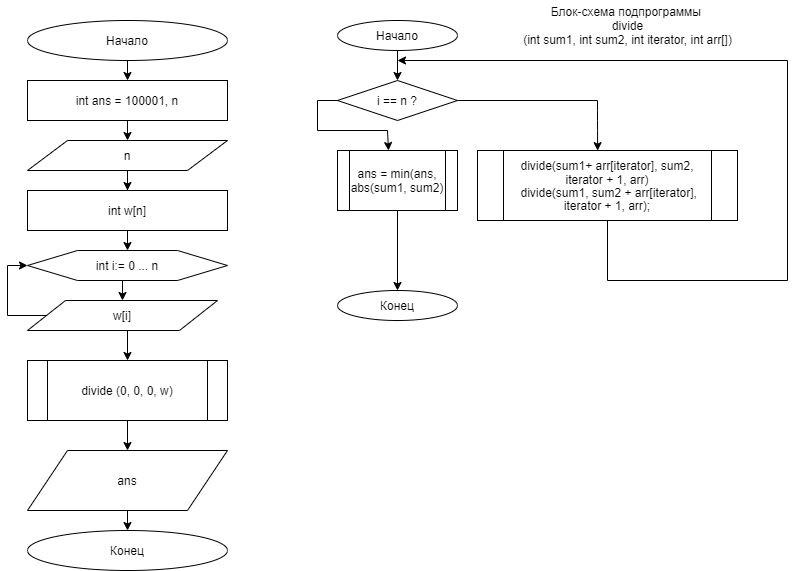

The diagram above was exported from draw.io. Its source (the exported page's mxGraphModel, read from the mxfile embedded in the PNG):
<mxGraphModel dx="1038" dy="580" grid="1" gridSize="10" guides="1" tooltips="1" connect="1" arrows="1" fold="1" page="1" pageScale="1" pageWidth="827" pageHeight="1169" math="0" shadow="0">
  <root>
    <mxCell id="mw4_cElVObrKoLL_jbk8-0" />
    <mxCell id="mw4_cElVObrKoLL_jbk8-1" parent="mw4_cElVObrKoLL_jbk8-0" />
    <mxCell id="9WtHjXwILPDmhQ8ADO23-6" style="edgeStyle=orthogonalEdgeStyle;rounded=0;orthogonalLoop=1;jettySize=auto;html=1;exitX=0.5;exitY=1;exitDx=0;exitDy=0;entryX=0.5;entryY=0;entryDx=0;entryDy=0;" parent="mw4_cElVObrKoLL_jbk8-1" source="u47FDeuEbN3frYzDHxQA-0" target="JHPgyuZjTdoj9CTPOydP-0" edge="1">
      <mxGeometry relative="1" as="geometry" />
    </mxCell>
    <mxCell id="u47FDeuEbN3frYzDHxQA-0" value="Начало" style="ellipse;whiteSpace=wrap;html=1;" parent="mw4_cElVObrKoLL_jbk8-1" vertex="1">
      <mxGeometry x="160" y="20" width="200" height="40" as="geometry" />
    </mxCell>
    <mxCell id="9WtHjXwILPDmhQ8ADO23-7" style="edgeStyle=orthogonalEdgeStyle;rounded=0;orthogonalLoop=1;jettySize=auto;html=1;exitX=0.5;exitY=1;exitDx=0;exitDy=0;entryX=0.5;entryY=0;entryDx=0;entryDy=0;" parent="mw4_cElVObrKoLL_jbk8-1" source="JHPgyuZjTdoj9CTPOydP-0" target="JHPgyuZjTdoj9CTPOydP-1" edge="1">
      <mxGeometry relative="1" as="geometry" />
    </mxCell>
    <mxCell id="JHPgyuZjTdoj9CTPOydP-0" value="int ans = 100001, n" style="rounded=0;whiteSpace=wrap;html=1;" parent="mw4_cElVObrKoLL_jbk8-1" vertex="1">
      <mxGeometry x="160" y="80" width="200" height="40" as="geometry" />
    </mxCell>
    <mxCell id="9WtHjXwILPDmhQ8ADO23-8" style="edgeStyle=orthogonalEdgeStyle;rounded=0;orthogonalLoop=1;jettySize=auto;html=1;exitX=0.5;exitY=1;exitDx=0;exitDy=0;" parent="mw4_cElVObrKoLL_jbk8-1" source="JHPgyuZjTdoj9CTPOydP-1" target="JHPgyuZjTdoj9CTPOydP-3" edge="1">
      <mxGeometry relative="1" as="geometry" />
    </mxCell>
    <mxCell id="JHPgyuZjTdoj9CTPOydP-1" value="n" style="shape=parallelogram;perimeter=parallelogramPerimeter;whiteSpace=wrap;html=1;" parent="mw4_cElVObrKoLL_jbk8-1" vertex="1">
      <mxGeometry x="160" y="140" width="200" height="30" as="geometry" />
    </mxCell>
    <mxCell id="9WtHjXwILPDmhQ8ADO23-9" style="edgeStyle=orthogonalEdgeStyle;rounded=0;orthogonalLoop=1;jettySize=auto;html=1;exitX=0.5;exitY=1;exitDx=0;exitDy=0;entryX=0.5;entryY=0;entryDx=0;entryDy=0;" parent="mw4_cElVObrKoLL_jbk8-1" source="JHPgyuZjTdoj9CTPOydP-3" target="9WtHjXwILPDmhQ8ADO23-0" edge="1">
      <mxGeometry relative="1" as="geometry" />
    </mxCell>
    <mxCell id="JHPgyuZjTdoj9CTPOydP-3" value="int w[n]" style="rounded=0;whiteSpace=wrap;html=1;" parent="mw4_cElVObrKoLL_jbk8-1" vertex="1">
      <mxGeometry x="160" y="190" width="200" height="40" as="geometry" />
    </mxCell>
    <mxCell id="T7yTrzP0i-ojV__6sDxZ-0" style="edgeStyle=orthogonalEdgeStyle;rounded=0;orthogonalLoop=1;jettySize=auto;html=1;exitX=0.5;exitY=1;exitDx=0;exitDy=0;entryX=0.5;entryY=0;entryDx=0;entryDy=0;" parent="mw4_cElVObrKoLL_jbk8-1" source="9WtHjXwILPDmhQ8ADO23-0" target="9WtHjXwILPDmhQ8ADO23-1" edge="1">
      <mxGeometry relative="1" as="geometry" />
    </mxCell>
    <mxCell id="9WtHjXwILPDmhQ8ADO23-0" value="int i:= 0 ... n" style="shape=hexagon;perimeter=hexagonPerimeter2;whiteSpace=wrap;html=1;" parent="mw4_cElVObrKoLL_jbk8-1" vertex="1">
      <mxGeometry x="160" y="250" width="200" height="30" as="geometry" />
    </mxCell>
    <mxCell id="T7yTrzP0i-ojV__6sDxZ-1" style="edgeStyle=orthogonalEdgeStyle;rounded=0;orthogonalLoop=1;jettySize=auto;html=1;exitX=0.5;exitY=1;exitDx=0;exitDy=0;entryX=0.5;entryY=0;entryDx=0;entryDy=0;" parent="mw4_cElVObrKoLL_jbk8-1" source="9WtHjXwILPDmhQ8ADO23-1" target="9WtHjXwILPDmhQ8ADO23-2" edge="1">
      <mxGeometry relative="1" as="geometry" />
    </mxCell>
    <mxCell id="eRodwbpoOBgkrX2nGo8z-0" style="edgeStyle=orthogonalEdgeStyle;rounded=0;orthogonalLoop=1;jettySize=auto;html=1;exitX=0;exitY=0.5;exitDx=0;exitDy=0;entryX=0;entryY=0.5;entryDx=0;entryDy=0;" parent="mw4_cElVObrKoLL_jbk8-1" source="9WtHjXwILPDmhQ8ADO23-1" target="9WtHjXwILPDmhQ8ADO23-0" edge="1">
      <mxGeometry relative="1" as="geometry">
        <Array as="points">
          <mxPoint x="140" y="315" />
          <mxPoint x="140" y="265" />
        </Array>
      </mxGeometry>
    </mxCell>
    <mxCell id="9WtHjXwILPDmhQ8ADO23-1" value="w[i]" style="shape=parallelogram;perimeter=parallelogramPerimeter;whiteSpace=wrap;html=1;" parent="mw4_cElVObrKoLL_jbk8-1" vertex="1">
      <mxGeometry x="160" y="300" width="190" height="30" as="geometry" />
    </mxCell>
    <mxCell id="T7yTrzP0i-ojV__6sDxZ-2" style="edgeStyle=orthogonalEdgeStyle;rounded=0;orthogonalLoop=1;jettySize=auto;html=1;exitX=0.5;exitY=1;exitDx=0;exitDy=0;" parent="mw4_cElVObrKoLL_jbk8-1" source="9WtHjXwILPDmhQ8ADO23-2" target="9WtHjXwILPDmhQ8ADO23-3" edge="1">
      <mxGeometry relative="1" as="geometry" />
    </mxCell>
    <mxCell id="9WtHjXwILPDmhQ8ADO23-2" value="divide (0, 0, 0, w)" style="shape=process;whiteSpace=wrap;html=1;backgroundOutline=1;" parent="mw4_cElVObrKoLL_jbk8-1" vertex="1">
      <mxGeometry x="160" y="360" width="200" height="60" as="geometry" />
    </mxCell>
    <mxCell id="T7yTrzP0i-ojV__6sDxZ-4" style="edgeStyle=orthogonalEdgeStyle;rounded=0;orthogonalLoop=1;jettySize=auto;html=1;exitX=0.5;exitY=1;exitDx=0;exitDy=0;entryX=0.5;entryY=0;entryDx=0;entryDy=0;" parent="mw4_cElVObrKoLL_jbk8-1" source="9WtHjXwILPDmhQ8ADO23-3" target="T7yTrzP0i-ojV__6sDxZ-3" edge="1">
      <mxGeometry relative="1" as="geometry" />
    </mxCell>
    <mxCell id="9WtHjXwILPDmhQ8ADO23-3" value="ans" style="shape=parallelogram;perimeter=parallelogramPerimeter;whiteSpace=wrap;html=1;" parent="mw4_cElVObrKoLL_jbk8-1" vertex="1">
      <mxGeometry x="160" y="450" width="200" height="60" as="geometry" />
    </mxCell>
    <mxCell id="T7yTrzP0i-ojV__6sDxZ-3" value="Конец" style="ellipse;whiteSpace=wrap;html=1;" parent="mw4_cElVObrKoLL_jbk8-1" vertex="1">
      <mxGeometry x="160.00000000000003" y="530" width="200" height="40" as="geometry" />
    </mxCell>
    <mxCell id="eRodwbpoOBgkrX2nGo8z-20" style="edgeStyle=orthogonalEdgeStyle;rounded=0;orthogonalLoop=1;jettySize=auto;html=1;exitX=0.5;exitY=1;exitDx=0;exitDy=0;entryX=0.5;entryY=0;entryDx=0;entryDy=0;" parent="mw4_cElVObrKoLL_jbk8-1" source="eRodwbpoOBgkrX2nGo8z-3" target="eRodwbpoOBgkrX2nGo8z-6" edge="1">
      <mxGeometry relative="1" as="geometry" />
    </mxCell>
    <mxCell id="eRodwbpoOBgkrX2nGo8z-3" value="Начало" style="ellipse;whiteSpace=wrap;html=1;" parent="mw4_cElVObrKoLL_jbk8-1" vertex="1">
      <mxGeometry x="470" y="20" width="120" height="30" as="geometry" />
    </mxCell>
    <mxCell id="eRodwbpoOBgkrX2nGo8z-6" value="i == n ?" style="rhombus;whiteSpace=wrap;html=1;" parent="mw4_cElVObrKoLL_jbk8-1" vertex="1">
      <mxGeometry x="470" y="80" width="120" height="40" as="geometry" />
    </mxCell>
    <mxCell id="eRodwbpoOBgkrX2nGo8z-22" style="edgeStyle=orthogonalEdgeStyle;rounded=0;orthogonalLoop=1;jettySize=auto;html=1;exitX=0.5;exitY=1;exitDx=0;exitDy=0;entryX=0.5;entryY=0;entryDx=0;entryDy=0;" parent="mw4_cElVObrKoLL_jbk8-1" source="eRodwbpoOBgkrX2nGo8z-8" target="eRodwbpoOBgkrX2nGo8z-23" edge="1">
      <mxGeometry relative="1" as="geometry">
        <mxPoint x="530" y="250" as="targetPoint" />
      </mxGeometry>
    </mxCell>
    <mxCell id="eRodwbpoOBgkrX2nGo8z-8" value="ans = min(ans, abs(sum1, sum2)" style="shape=process;whiteSpace=wrap;html=1;backgroundOutline=1;" parent="mw4_cElVObrKoLL_jbk8-1" vertex="1">
      <mxGeometry x="470" y="150" width="120" height="60" as="geometry" />
    </mxCell>
    <mxCell id="eRodwbpoOBgkrX2nGo8z-11" value="" style="endArrow=none;html=1;entryX=0;entryY=0.5;entryDx=0;entryDy=0;" parent="mw4_cElVObrKoLL_jbk8-1" target="eRodwbpoOBgkrX2nGo8z-6" edge="1">
      <mxGeometry width="50" height="50" relative="1" as="geometry">
        <mxPoint x="450" y="100" as="sourcePoint" />
        <mxPoint x="500" y="80" as="targetPoint" />
      </mxGeometry>
    </mxCell>
    <mxCell id="eRodwbpoOBgkrX2nGo8z-12" value="" style="endArrow=none;html=1;" parent="mw4_cElVObrKoLL_jbk8-1" edge="1">
      <mxGeometry width="50" height="50" relative="1" as="geometry">
        <mxPoint x="450" y="130" as="sourcePoint" />
        <mxPoint x="450" y="100" as="targetPoint" />
      </mxGeometry>
    </mxCell>
    <mxCell id="eRodwbpoOBgkrX2nGo8z-14" value="" style="endArrow=none;html=1;" parent="mw4_cElVObrKoLL_jbk8-1" edge="1">
      <mxGeometry width="50" height="50" relative="1" as="geometry">
        <mxPoint x="450" y="130" as="sourcePoint" />
        <mxPoint x="520" y="130" as="targetPoint" />
      </mxGeometry>
    </mxCell>
    <mxCell id="eRodwbpoOBgkrX2nGo8z-15" value="" style="endArrow=classic;html=1;" parent="mw4_cElVObrKoLL_jbk8-1" edge="1">
      <mxGeometry width="50" height="50" relative="1" as="geometry">
        <mxPoint x="520" y="130" as="sourcePoint" />
        <mxPoint x="521" y="150" as="targetPoint" />
      </mxGeometry>
    </mxCell>
    <mxCell id="eRodwbpoOBgkrX2nGo8z-17" value="" style="endArrow=classic;html=1;entryX=0.462;entryY=0.002;entryDx=0;entryDy=0;entryPerimeter=0;" parent="mw4_cElVObrKoLL_jbk8-1" target="eRodwbpoOBgkrX2nGo8z-19" edge="1">
      <mxGeometry width="50" height="50" relative="1" as="geometry">
        <mxPoint x="730" y="100" as="sourcePoint" />
        <mxPoint x="670" y="140" as="targetPoint" />
        <Array as="points">
          <mxPoint x="730" y="120" />
        </Array>
      </mxGeometry>
    </mxCell>
    <mxCell id="eRodwbpoOBgkrX2nGo8z-18" value="" style="endArrow=none;html=1;exitX=1;exitY=0.5;exitDx=0;exitDy=0;" parent="mw4_cElVObrKoLL_jbk8-1" source="eRodwbpoOBgkrX2nGo8z-6" edge="1">
      <mxGeometry width="50" height="50" relative="1" as="geometry">
        <mxPoint x="610" y="130" as="sourcePoint" />
        <mxPoint x="730" y="100" as="targetPoint" />
      </mxGeometry>
    </mxCell>
    <mxCell id="eRodwbpoOBgkrX2nGo8z-19" value="&lt;div&gt;&lt;span&gt;divide(sum1&lt;/span&gt;&lt;span&gt;+ arr[iterator], sum2, iterator + 1, arr)&lt;/span&gt;&lt;/div&gt;&lt;span style=&quot;line-height: 106%&quot;&gt;&lt;div&gt;&lt;span&gt;&amp;nbsp;divide(sum1, sum2 + arr[iterator],&lt;/span&gt;&lt;/div&gt;iterator + 1, arr);&lt;/span&gt;" style="shape=process;whiteSpace=wrap;html=1;backgroundOutline=1;align=center;" parent="mw4_cElVObrKoLL_jbk8-1" vertex="1">
      <mxGeometry x="610" y="150" width="260" height="70" as="geometry" />
    </mxCell>
    <mxCell id="eRodwbpoOBgkrX2nGo8z-23" value="Конец" style="ellipse;whiteSpace=wrap;html=1;" parent="mw4_cElVObrKoLL_jbk8-1" vertex="1">
      <mxGeometry x="470" y="290" width="120" height="30" as="geometry" />
    </mxCell>
    <mxCell id="eRodwbpoOBgkrX2nGo8z-25" value="&lt;font style=&quot;font-size: 12px&quot;&gt;Блок-схема подпрограммы&amp;nbsp;&lt;br&gt;&lt;span style=&quot;line-height: 106%&quot;&gt;divide&lt;br/&gt;(int sum1, int sum2, int iterator, int arr[])&lt;/span&gt;&lt;/font&gt;" style="text;html=1;align=center;verticalAlign=middle;resizable=0;points=[];autosize=1;" parent="mw4_cElVObrKoLL_jbk8-1" vertex="1">
      <mxGeometry x="650" width="220" height="50" as="geometry" />
    </mxCell>
    <mxCell id="eRodwbpoOBgkrX2nGo8z-26" value="" style="endArrow=none;html=1;entryX=0.5;entryY=1;entryDx=0;entryDy=0;" parent="mw4_cElVObrKoLL_jbk8-1" target="eRodwbpoOBgkrX2nGo8z-19" edge="1">
      <mxGeometry width="50" height="50" relative="1" as="geometry">
        <mxPoint x="740" y="280" as="sourcePoint" />
        <mxPoint x="760" y="220" as="targetPoint" />
      </mxGeometry>
    </mxCell>
    <mxCell id="eRodwbpoOBgkrX2nGo8z-27" value="" style="endArrow=none;html=1;" parent="mw4_cElVObrKoLL_jbk8-1" edge="1">
      <mxGeometry width="50" height="50" relative="1" as="geometry">
        <mxPoint x="740" y="280" as="sourcePoint" />
        <mxPoint x="920" y="280" as="targetPoint" />
      </mxGeometry>
    </mxCell>
    <mxCell id="eRodwbpoOBgkrX2nGo8z-28" value="" style="endArrow=none;html=1;" parent="mw4_cElVObrKoLL_jbk8-1" edge="1">
      <mxGeometry width="50" height="50" relative="1" as="geometry">
        <mxPoint x="920" y="280" as="sourcePoint" />
        <mxPoint x="920" y="60" as="targetPoint" />
      </mxGeometry>
    </mxCell>
    <mxCell id="eRodwbpoOBgkrX2nGo8z-30" value="" style="endArrow=classic;html=1;" parent="mw4_cElVObrKoLL_jbk8-1" edge="1">
      <mxGeometry width="50" height="50" relative="1" as="geometry">
        <mxPoint x="920" y="60" as="sourcePoint" />
        <mxPoint x="530" y="60" as="targetPoint" />
      </mxGeometry>
    </mxCell>
  </root>
</mxGraphModel>